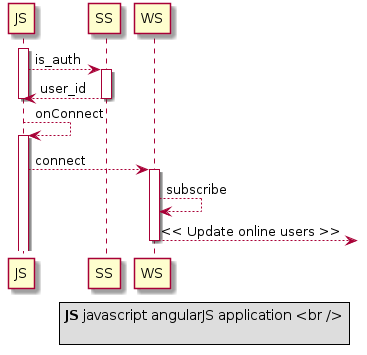

The diagram above was rendered by PlantUML. Its source (embedded in the PNG):
@startuml

    activate JS
    JS --> SS: is_auth
    activate SS
    SS --> JS: user_id
    deactivate SS
    deactivate JS
    JS --> JS: onConnect
    activate JS
    JS --> WS: connect
    activate WS
    WS --> WS: subscribe
    WS -->]: << Update online users >>
    deactivate WS

    legend right
      <b>JS</b> javascript angularJS application <br />

    endlegend


@enduml